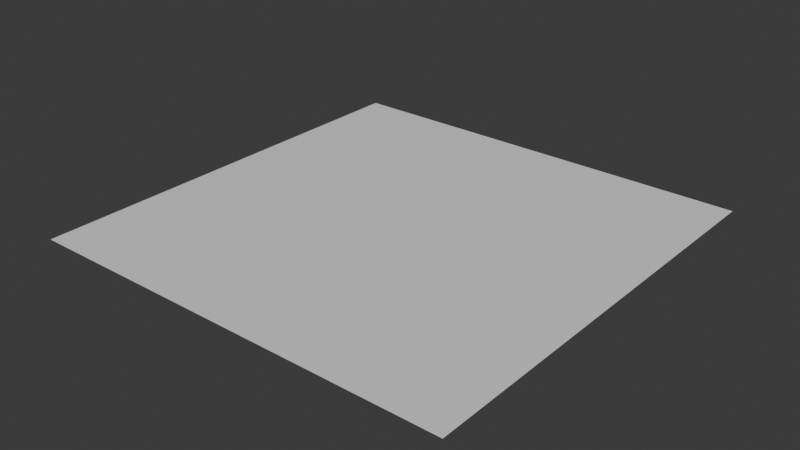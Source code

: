 # Source: ground.blend  (saved by Blender 4.3.34; exported with 4.5.12 LTS)
import bpy
from mathutils import Matrix  # noqa: F401  (used for matrix-valued properties, if any)

bpy.ops.wm.read_factory_settings(use_empty=True)
scene = bpy.context.scene
scene.name = 'Scene'

# ---- materials (node trees are filled in below, after node groups)
mat_ground = bpy.data.materials.new('ground')

# ---- material node trees
mat_ground.use_nodes = True; mat_ground.node_tree.nodes.clear()
_N = mat_ground.node_tree.nodes; _L = mat_ground.node_tree.links
n0 = _N.new('ShaderNodeBsdfPrincipled'); n0.name = 'Principled BSDF'; n0.location = (10, 300)
n1 = _N.new('ShaderNodeOutputMaterial'); n1.name = 'Material Output'; n1.location = (300, 300)
_L.new(n0.outputs[0], n1.inputs[0])
n1.is_active_output = True

# ---- world
world_world = bpy.data.worlds.new('World'); scene.world = world_world
world_world.use_nodes = True; world_world.node_tree.nodes.clear()
_N = world_world.node_tree.nodes; _L = world_world.node_tree.links
n0 = _N.new('ShaderNodeOutputWorld'); n0.name = 'World Output'; n0.location = (300, 300)
n1 = _N.new('ShaderNodeBackground'); n1.name = 'Background'; n1.location = (10, 300)
n1.inputs[0].default_value = (0.05088, 0.05088, 0.05088, 1.0)
_L.new(n1.outputs[0], n0.inputs[0])
n0.is_active_output = True
world_world.color = (0.05088, 0.05088, 0.05088)
world_world.sun_shadow_jitter_overblur = 0.0

# ---- meshes
me_plane = bpy.data.meshes.new('Plane')
me_plane.from_pydata([(-1.0, -1.0, 0.0), (1.0, -1.0, 0.0), (-1.0, 1.0, 0.0), (1.0, 1.0, 0.0)], [], [(0, 1, 3, 2)])
me_plane.polygons.foreach_set('use_smooth', [True] * 1)
_uv = me_plane.uv_layers.new(name='UVMap')
_uv.uv.foreach_set('vector', [0.0, 0.0, 1.0, 0.0, 1.0, 1.0, 0.0, 1.0])
me_plane.materials.append(mat_ground)
me_plane.update()

# ---- objects
ob_ground = bpy.data.objects.new('ground', me_plane)

# ---- transforms, parenting, visibility, modifiers, constraints
ob_ground.location = (0.0, 0.0, 0.0)
ob_ground.scale = (88.86, 88.86, 88.86)

# ---- collection membership
scene.collection.objects.link(ob_ground)

# ---- scene / render settings (as saved in the file)
scene.frame_start = 1; scene.frame_end = 250; scene.frame_set(1)
scene.render.engine = 'BLENDER_EEVEE_NEXT'
bpy.context.view_layer.update()

# ---- added for rendering (the .blend has no active camera and no usable light): camera, sun
cam_auto = bpy.data.cameras.new('AutoCamera')
cam_auto.lens = 50.0
cam_auto.sensor_width = 36.0
cam_auto.clip_end = 4081.19
ob_auto_camera = bpy.data.objects.new('AutoCamera', cam_auto)
scene.collection.objects.link(ob_auto_camera)
ob_auto_camera.location = (232.548, -279.057, 186.038)
ob_auto_camera.rotation_euler = (1.09748, -7.21219e-08, 0.694738)
scene.camera = ob_auto_camera
light_auto_sun = bpy.data.lights.new('AutoSun', 'SUN')
light_auto_sun.energy = 3.0
light_auto_sun.angle = 0.0523599
ob_auto_sun = bpy.data.objects.new('AutoSun', light_auto_sun)
scene.collection.objects.link(ob_auto_sun)
ob_auto_sun.rotation_euler = (0.872665, 0.174533, 0.523599)
bpy.context.view_layer.update()
